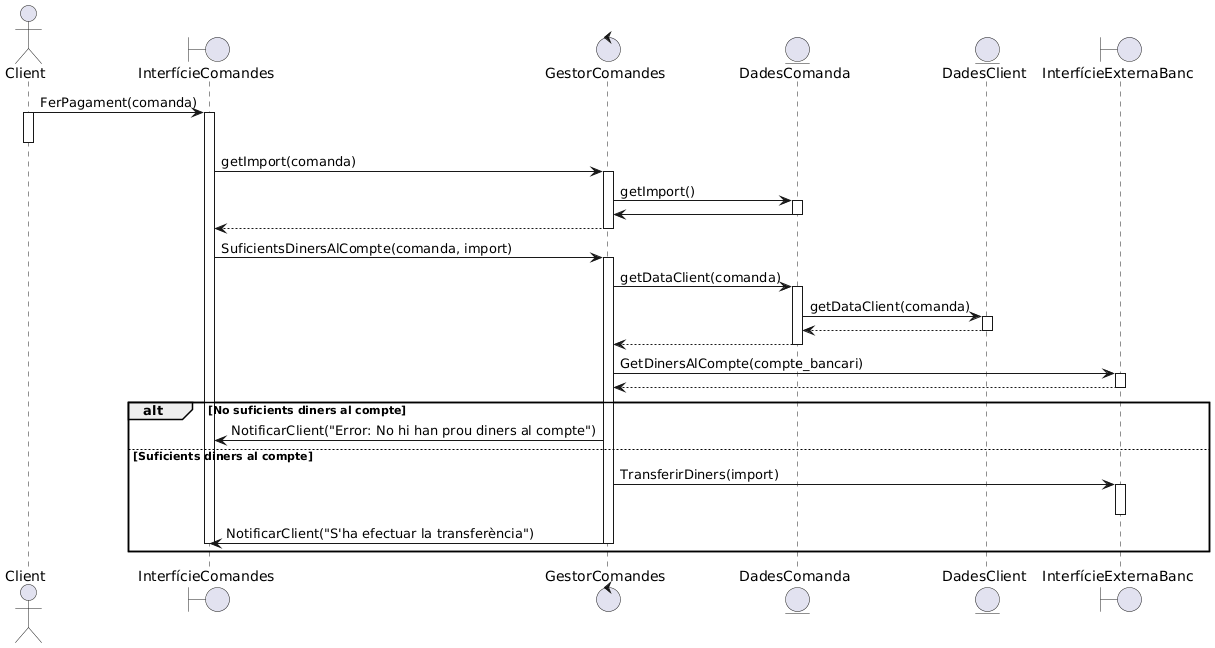

The diagram above was rendered by PlantUML. Its source (embedded in the PNG):
@startuml
actor Client

boundary InterfícieComandes

control GestorComandes
entity DadesComanda

entity DadesClient

boundary InterfícieExternaBanc


Client -> InterfícieComandes++:FerPagament(comanda)
Client++
Client--
InterfícieComandes -> GestorComandes++:getImport(comanda)
GestorComandes -> DadesComanda++:getImport()
DadesComanda -> GestorComandes--
GestorComandes-->InterfícieComandes--

'InterfícieComandes->GestorComptes++:FerPagament(import,client)
InterfícieComandes->GestorComandes++:SuficientsDinersAlCompte(comanda, import)
GestorComandes->DadesComanda++:getDataClient(comanda)

DadesComanda->DadesClient++:getDataClient(comanda)
DadesClient-->DadesComanda--
DadesComanda-->GestorComandes--

GestorComandes->InterfícieExternaBanc++:GetDinersAlCompte(compte_bancari)
InterfícieExternaBanc-->GestorComandes--
alt No suficients diners al compte
GestorComandes -> InterfícieComandes: NotificarClient("Error: No hi han prou diners al compte")
else Suficients diners al compte
GestorComandes -> InterfícieExternaBanc++:TransferirDiners(import)
InterfícieExternaBanc--
GestorComandes ->InterfícieComandes--:NotificarClient("S'ha efectuar la transferència")
InterfícieComandes--
end
@enduml